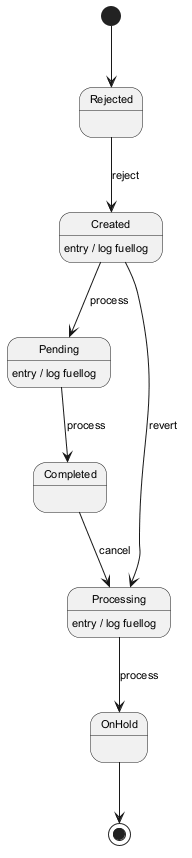

The diagram above was rendered by PlantUML. Its source (embedded in the PNG):
@startuml
skinparam defaultFontSize 11
[*] --> Rejected
Rejected --> Created : reject
Created --> Pending : process
Created : entry / log fuellog
Pending --> Completed : process
Pending : entry / log fuellog
Completed --> Processing : cancel
Processing --> OnHold : process
Processing : entry / log fuellog
Created --> Processing : revert
OnHold --> [*]
@enduml